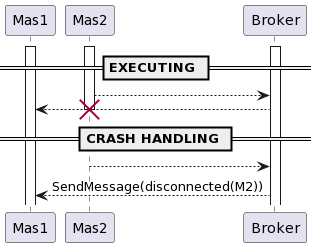

The diagram above was rendered by PlantUML. Its source (embedded in the PNG):
@startuml
participant "Mas1" as M1
participant "Mas2" as M2
participant "Broker" as BR

== EXECUTING ==

activate M1
activate M2
activate BR

M2 --> BR
BR --> M1

== CRASH HANDLING ==

destroy M2

M2 --> BR

BR --> M1: SendMessage(disconnected(M2))
@enduml